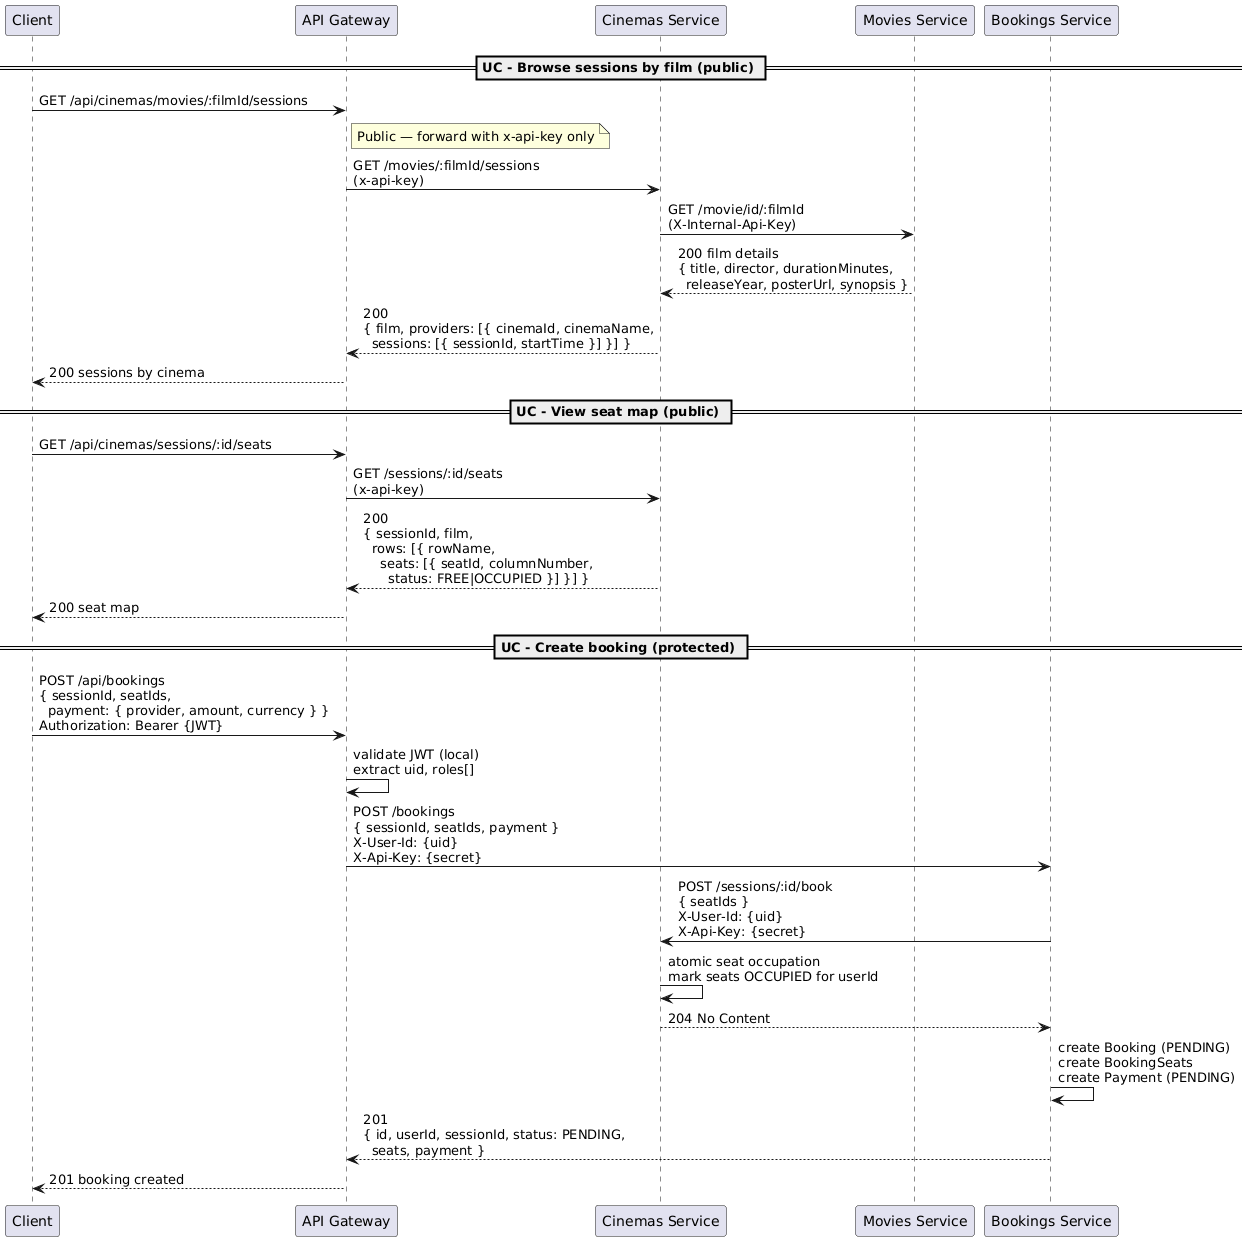

The diagram above was rendered by PlantUML. Its source (embedded in the PNG):
@startuml
participant Client
participant "API Gateway" as GW
participant "Cinemas Service" as Cinemas
participant "Movies Service" as Movies
participant "Bookings Service" as Bookings

== UC - Browse sessions by film (public) ==

Client -> GW : GET /api/cinemas/movies/:filmId/sessions
note right of GW : Public — forward with x-api-key only
GW -> Cinemas : GET /movies/:filmId/sessions\n(x-api-key)
Cinemas -> Movies : GET /movie/id/:filmId\n(X-Internal-Api-Key)
Movies --> Cinemas : 200 film details\n{ title, director, durationMinutes,\n  releaseYear, posterUrl, synopsis }
Cinemas --> GW : 200\n{ film, providers: [{ cinemaId, cinemaName,\n  sessions: [{ sessionId, startTime }] }] }
GW --> Client : 200 sessions by cinema

== UC - View seat map (public) ==

Client -> GW : GET /api/cinemas/sessions/:id/seats
GW -> Cinemas : GET /sessions/:id/seats\n(x-api-key)
Cinemas --> GW : 200\n{ sessionId, film,\n  rows: [{ rowName,\n    seats: [{ seatId, columnNumber,\n      status: FREE|OCCUPIED }] }] }
GW --> Client : 200 seat map

== UC - Create booking (protected) ==

Client -> GW : POST /api/bookings\n{ sessionId, seatIds,\n  payment: { provider, amount, currency } }\nAuthorization: Bearer {JWT}
GW -> GW : validate JWT (local)\nextract uid, roles[]
GW -> Bookings : POST /bookings\n{ sessionId, seatIds, payment }\nX-User-Id: {uid}\nX-Api-Key: {secret}
Bookings -> Cinemas : POST /sessions/:id/book\n{ seatIds }\nX-User-Id: {uid}\nX-Api-Key: {secret}
Cinemas -> Cinemas : atomic seat occupation\nmark seats OCCUPIED for userId
Cinemas --> Bookings : 204 No Content
Bookings -> Bookings : create Booking (PENDING)\ncreate BookingSeats\ncreate Payment (PENDING)
Bookings --> GW : 201\n{ id, userId, sessionId, status: PENDING,\n  seats, payment }
GW --> Client : 201 booking created
@enduml